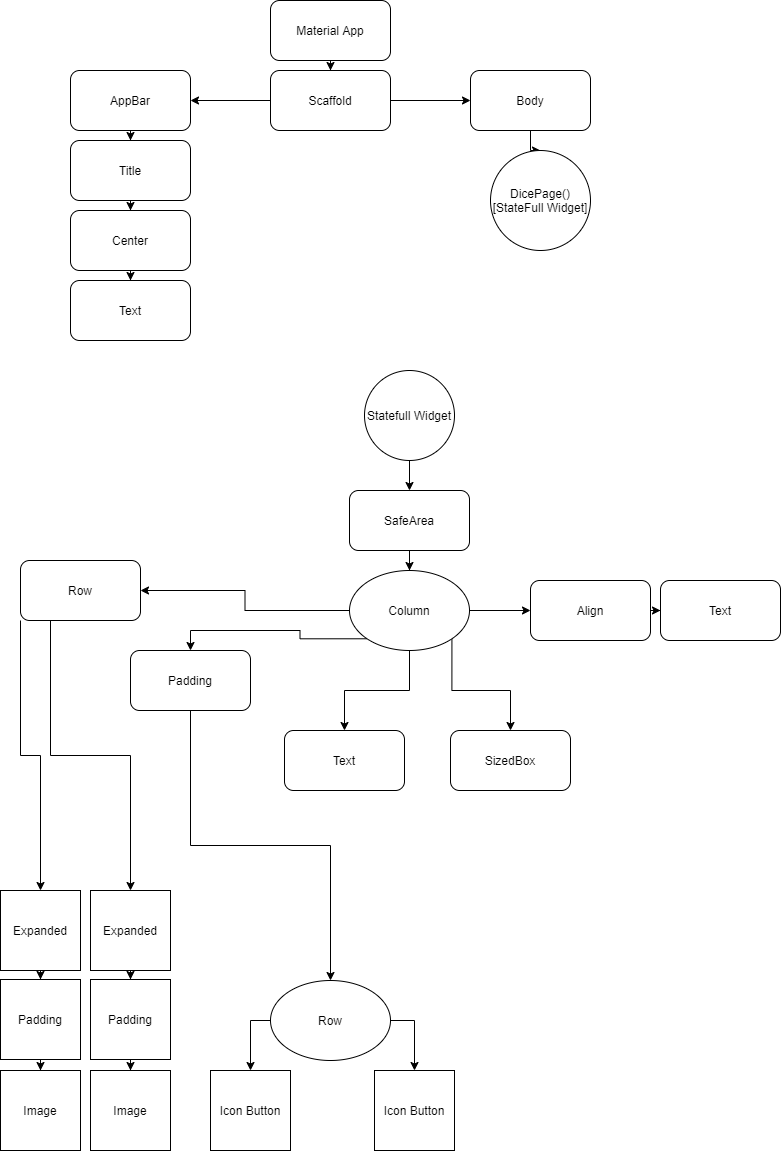

The diagram above was exported from draw.io. Its source (the exported page's mxGraphModel, read from the mxfile embedded in the PNG):
<mxGraphModel dx="868" dy="527" grid="1" gridSize="10" guides="1" tooltips="1" connect="1" arrows="1" fold="1" page="1" pageScale="1" pageWidth="827" pageHeight="1169" math="0" shadow="0">
  <root>
    <mxCell id="0" />
    <mxCell id="1" parent="0" />
    <mxCell id="eC9_oAtn03RgRBqyF4_4-3" value="" style="edgeStyle=orthogonalEdgeStyle;rounded=0;orthogonalLoop=1;jettySize=auto;html=1;" edge="1" parent="1" source="eC9_oAtn03RgRBqyF4_4-1" target="eC9_oAtn03RgRBqyF4_4-2">
      <mxGeometry relative="1" as="geometry" />
    </mxCell>
    <mxCell id="eC9_oAtn03RgRBqyF4_4-1" value="Material App" style="rounded=1;whiteSpace=wrap;html=1;" vertex="1" parent="1">
      <mxGeometry x="320" y="10" width="120" height="60" as="geometry" />
    </mxCell>
    <mxCell id="eC9_oAtn03RgRBqyF4_4-5" value="" style="edgeStyle=orthogonalEdgeStyle;rounded=0;orthogonalLoop=1;jettySize=auto;html=1;" edge="1" parent="1" source="eC9_oAtn03RgRBqyF4_4-2" target="eC9_oAtn03RgRBqyF4_4-4">
      <mxGeometry relative="1" as="geometry" />
    </mxCell>
    <mxCell id="eC9_oAtn03RgRBqyF4_4-7" value="" style="edgeStyle=orthogonalEdgeStyle;rounded=0;orthogonalLoop=1;jettySize=auto;html=1;" edge="1" parent="1" source="eC9_oAtn03RgRBqyF4_4-2" target="eC9_oAtn03RgRBqyF4_4-6">
      <mxGeometry relative="1" as="geometry" />
    </mxCell>
    <mxCell id="eC9_oAtn03RgRBqyF4_4-2" value="Scaffold" style="rounded=1;whiteSpace=wrap;html=1;" vertex="1" parent="1">
      <mxGeometry x="320" y="80" width="120" height="60" as="geometry" />
    </mxCell>
    <mxCell id="eC9_oAtn03RgRBqyF4_4-22" style="edgeStyle=orthogonalEdgeStyle;rounded=0;orthogonalLoop=1;jettySize=auto;html=1;exitX=0.5;exitY=1;exitDx=0;exitDy=0;" edge="1" parent="1" source="eC9_oAtn03RgRBqyF4_4-6" target="eC9_oAtn03RgRBqyF4_4-21">
      <mxGeometry relative="1" as="geometry" />
    </mxCell>
    <mxCell id="eC9_oAtn03RgRBqyF4_4-6" value="Body" style="rounded=1;whiteSpace=wrap;html=1;" vertex="1" parent="1">
      <mxGeometry x="520" y="80" width="120" height="60" as="geometry" />
    </mxCell>
    <mxCell id="eC9_oAtn03RgRBqyF4_4-9" value="" style="edgeStyle=orthogonalEdgeStyle;rounded=0;orthogonalLoop=1;jettySize=auto;html=1;" edge="1" parent="1" source="eC9_oAtn03RgRBqyF4_4-4" target="eC9_oAtn03RgRBqyF4_4-8">
      <mxGeometry relative="1" as="geometry" />
    </mxCell>
    <mxCell id="eC9_oAtn03RgRBqyF4_4-4" value="AppBar" style="rounded=1;whiteSpace=wrap;html=1;" vertex="1" parent="1">
      <mxGeometry x="120" y="80" width="120" height="60" as="geometry" />
    </mxCell>
    <mxCell id="eC9_oAtn03RgRBqyF4_4-11" value="" style="edgeStyle=orthogonalEdgeStyle;rounded=0;orthogonalLoop=1;jettySize=auto;html=1;" edge="1" parent="1" source="eC9_oAtn03RgRBqyF4_4-8" target="eC9_oAtn03RgRBqyF4_4-10">
      <mxGeometry relative="1" as="geometry" />
    </mxCell>
    <mxCell id="eC9_oAtn03RgRBqyF4_4-8" value="Title" style="rounded=1;whiteSpace=wrap;html=1;" vertex="1" parent="1">
      <mxGeometry x="120" y="150" width="120" height="60" as="geometry" />
    </mxCell>
    <mxCell id="eC9_oAtn03RgRBqyF4_4-13" value="" style="edgeStyle=orthogonalEdgeStyle;rounded=0;orthogonalLoop=1;jettySize=auto;html=1;" edge="1" parent="1" source="eC9_oAtn03RgRBqyF4_4-10" target="eC9_oAtn03RgRBqyF4_4-12">
      <mxGeometry relative="1" as="geometry" />
    </mxCell>
    <mxCell id="eC9_oAtn03RgRBqyF4_4-10" value="Center" style="rounded=1;whiteSpace=wrap;html=1;" vertex="1" parent="1">
      <mxGeometry x="120" y="220" width="120" height="60" as="geometry" />
    </mxCell>
    <mxCell id="eC9_oAtn03RgRBqyF4_4-12" value="Text" style="rounded=1;whiteSpace=wrap;html=1;" vertex="1" parent="1">
      <mxGeometry x="120" y="290" width="120" height="60" as="geometry" />
    </mxCell>
    <mxCell id="eC9_oAtn03RgRBqyF4_4-24" style="edgeStyle=orthogonalEdgeStyle;rounded=0;orthogonalLoop=1;jettySize=auto;html=1;exitX=0.5;exitY=1;exitDx=0;exitDy=0;entryX=0.5;entryY=0;entryDx=0;entryDy=0;" edge="1" parent="1" source="eC9_oAtn03RgRBqyF4_4-16" target="eC9_oAtn03RgRBqyF4_4-23">
      <mxGeometry relative="1" as="geometry" />
    </mxCell>
    <mxCell id="eC9_oAtn03RgRBqyF4_4-16" value="Statefull Widget" style="ellipse;whiteSpace=wrap;html=1;aspect=fixed;" vertex="1" parent="1">
      <mxGeometry x="414" y="380" width="90" height="90" as="geometry" />
    </mxCell>
    <mxCell id="eC9_oAtn03RgRBqyF4_4-21" value="&lt;span&gt;DicePage()&lt;/span&gt;&lt;br&gt;&lt;span&gt;[StateFull Widget]&lt;/span&gt;" style="ellipse;whiteSpace=wrap;html=1;aspect=fixed;" vertex="1" parent="1">
      <mxGeometry x="540" y="160" width="100" height="100" as="geometry" />
    </mxCell>
    <mxCell id="eC9_oAtn03RgRBqyF4_4-26" value="" style="edgeStyle=orthogonalEdgeStyle;rounded=0;orthogonalLoop=1;jettySize=auto;html=1;entryX=0.5;entryY=0;entryDx=0;entryDy=0;" edge="1" parent="1" source="eC9_oAtn03RgRBqyF4_4-23" target="eC9_oAtn03RgRBqyF4_4-27">
      <mxGeometry relative="1" as="geometry">
        <mxPoint x="459" y="580" as="targetPoint" />
      </mxGeometry>
    </mxCell>
    <mxCell id="eC9_oAtn03RgRBqyF4_4-23" value="SafeArea" style="rounded=1;whiteSpace=wrap;html=1;" vertex="1" parent="1">
      <mxGeometry x="399" y="500" width="120" height="60" as="geometry" />
    </mxCell>
    <mxCell id="eC9_oAtn03RgRBqyF4_4-29" style="edgeStyle=orthogonalEdgeStyle;rounded=0;orthogonalLoop=1;jettySize=auto;html=1;exitX=0;exitY=0.5;exitDx=0;exitDy=0;" edge="1" parent="1" source="eC9_oAtn03RgRBqyF4_4-27" target="eC9_oAtn03RgRBqyF4_4-28">
      <mxGeometry relative="1" as="geometry" />
    </mxCell>
    <mxCell id="eC9_oAtn03RgRBqyF4_4-34" style="edgeStyle=orthogonalEdgeStyle;rounded=0;orthogonalLoop=1;jettySize=auto;html=1;exitX=0;exitY=1;exitDx=0;exitDy=0;entryX=0.5;entryY=0;entryDx=0;entryDy=0;" edge="1" parent="1" source="eC9_oAtn03RgRBqyF4_4-27" target="eC9_oAtn03RgRBqyF4_4-30">
      <mxGeometry relative="1" as="geometry" />
    </mxCell>
    <mxCell id="eC9_oAtn03RgRBqyF4_4-35" style="edgeStyle=orthogonalEdgeStyle;rounded=0;orthogonalLoop=1;jettySize=auto;html=1;exitX=0.5;exitY=1;exitDx=0;exitDy=0;entryX=0.5;entryY=0;entryDx=0;entryDy=0;" edge="1" parent="1" source="eC9_oAtn03RgRBqyF4_4-27" target="eC9_oAtn03RgRBqyF4_4-31">
      <mxGeometry relative="1" as="geometry" />
    </mxCell>
    <mxCell id="eC9_oAtn03RgRBqyF4_4-36" style="edgeStyle=orthogonalEdgeStyle;rounded=0;orthogonalLoop=1;jettySize=auto;html=1;exitX=1;exitY=1;exitDx=0;exitDy=0;entryX=0.5;entryY=0;entryDx=0;entryDy=0;" edge="1" parent="1" source="eC9_oAtn03RgRBqyF4_4-27" target="eC9_oAtn03RgRBqyF4_4-32">
      <mxGeometry relative="1" as="geometry" />
    </mxCell>
    <mxCell id="eC9_oAtn03RgRBqyF4_4-37" style="edgeStyle=orthogonalEdgeStyle;rounded=0;orthogonalLoop=1;jettySize=auto;html=1;exitX=1;exitY=0.5;exitDx=0;exitDy=0;entryX=0;entryY=0.5;entryDx=0;entryDy=0;" edge="1" parent="1" source="eC9_oAtn03RgRBqyF4_4-27" target="eC9_oAtn03RgRBqyF4_4-33">
      <mxGeometry relative="1" as="geometry" />
    </mxCell>
    <mxCell id="eC9_oAtn03RgRBqyF4_4-27" value="Column" style="ellipse;whiteSpace=wrap;html=1;" vertex="1" parent="1">
      <mxGeometry x="399" y="580" width="120" height="80" as="geometry" />
    </mxCell>
    <mxCell id="eC9_oAtn03RgRBqyF4_4-39" style="edgeStyle=orthogonalEdgeStyle;rounded=0;orthogonalLoop=1;jettySize=auto;html=1;exitX=0;exitY=1;exitDx=0;exitDy=0;" edge="1" parent="1" source="eC9_oAtn03RgRBqyF4_4-28" target="eC9_oAtn03RgRBqyF4_4-38">
      <mxGeometry relative="1" as="geometry" />
    </mxCell>
    <mxCell id="eC9_oAtn03RgRBqyF4_4-49" style="edgeStyle=orthogonalEdgeStyle;rounded=0;orthogonalLoop=1;jettySize=auto;html=1;exitX=0.25;exitY=1;exitDx=0;exitDy=0;entryX=0.5;entryY=0;entryDx=0;entryDy=0;" edge="1" parent="1" source="eC9_oAtn03RgRBqyF4_4-28" target="eC9_oAtn03RgRBqyF4_4-45">
      <mxGeometry relative="1" as="geometry" />
    </mxCell>
    <mxCell id="eC9_oAtn03RgRBqyF4_4-28" value="Row" style="rounded=1;whiteSpace=wrap;html=1;" vertex="1" parent="1">
      <mxGeometry x="70" y="570" width="120" height="60" as="geometry" />
    </mxCell>
    <mxCell id="eC9_oAtn03RgRBqyF4_4-60" style="edgeStyle=orthogonalEdgeStyle;rounded=0;orthogonalLoop=1;jettySize=auto;html=1;exitX=0.5;exitY=1;exitDx=0;exitDy=0;entryX=0.5;entryY=0;entryDx=0;entryDy=0;" edge="1" parent="1" source="eC9_oAtn03RgRBqyF4_4-30" target="eC9_oAtn03RgRBqyF4_4-50">
      <mxGeometry relative="1" as="geometry" />
    </mxCell>
    <mxCell id="eC9_oAtn03RgRBqyF4_4-30" value="Padding" style="rounded=1;whiteSpace=wrap;html=1;" vertex="1" parent="1">
      <mxGeometry x="180" y="660" width="120" height="60" as="geometry" />
    </mxCell>
    <mxCell id="eC9_oAtn03RgRBqyF4_4-31" value="Text" style="rounded=1;whiteSpace=wrap;html=1;" vertex="1" parent="1">
      <mxGeometry x="334" y="740" width="120" height="60" as="geometry" />
    </mxCell>
    <mxCell id="eC9_oAtn03RgRBqyF4_4-32" value="SizedBox" style="rounded=1;whiteSpace=wrap;html=1;" vertex="1" parent="1">
      <mxGeometry x="500" y="740" width="120" height="60" as="geometry" />
    </mxCell>
    <mxCell id="eC9_oAtn03RgRBqyF4_4-59" value="" style="edgeStyle=orthogonalEdgeStyle;rounded=0;orthogonalLoop=1;jettySize=auto;html=1;" edge="1" parent="1" source="eC9_oAtn03RgRBqyF4_4-33" target="eC9_oAtn03RgRBqyF4_4-58">
      <mxGeometry relative="1" as="geometry" />
    </mxCell>
    <mxCell id="eC9_oAtn03RgRBqyF4_4-33" value="Align" style="rounded=1;whiteSpace=wrap;html=1;" vertex="1" parent="1">
      <mxGeometry x="580" y="590" width="120" height="60" as="geometry" />
    </mxCell>
    <mxCell id="eC9_oAtn03RgRBqyF4_4-58" value="Text" style="rounded=1;whiteSpace=wrap;html=1;" vertex="1" parent="1">
      <mxGeometry x="710" y="590" width="120" height="60" as="geometry" />
    </mxCell>
    <mxCell id="eC9_oAtn03RgRBqyF4_4-41" value="" style="edgeStyle=orthogonalEdgeStyle;rounded=0;orthogonalLoop=1;jettySize=auto;html=1;" edge="1" parent="1" source="eC9_oAtn03RgRBqyF4_4-38" target="eC9_oAtn03RgRBqyF4_4-40">
      <mxGeometry relative="1" as="geometry" />
    </mxCell>
    <mxCell id="eC9_oAtn03RgRBqyF4_4-38" value="Expanded" style="whiteSpace=wrap;html=1;aspect=fixed;" vertex="1" parent="1">
      <mxGeometry x="50" y="900" width="80" height="80" as="geometry" />
    </mxCell>
    <mxCell id="eC9_oAtn03RgRBqyF4_4-43" value="" style="edgeStyle=orthogonalEdgeStyle;rounded=0;orthogonalLoop=1;jettySize=auto;html=1;" edge="1" parent="1" source="eC9_oAtn03RgRBqyF4_4-40" target="eC9_oAtn03RgRBqyF4_4-42">
      <mxGeometry relative="1" as="geometry" />
    </mxCell>
    <mxCell id="eC9_oAtn03RgRBqyF4_4-40" value="Padding" style="whiteSpace=wrap;html=1;aspect=fixed;" vertex="1" parent="1">
      <mxGeometry x="50" y="989" width="80" height="80" as="geometry" />
    </mxCell>
    <mxCell id="eC9_oAtn03RgRBqyF4_4-42" value="Image" style="whiteSpace=wrap;html=1;aspect=fixed;" vertex="1" parent="1">
      <mxGeometry x="50" y="1080" width="80" height="80" as="geometry" />
    </mxCell>
    <mxCell id="eC9_oAtn03RgRBqyF4_4-44" value="" style="edgeStyle=orthogonalEdgeStyle;rounded=0;orthogonalLoop=1;jettySize=auto;html=1;" edge="1" parent="1" source="eC9_oAtn03RgRBqyF4_4-45" target="eC9_oAtn03RgRBqyF4_4-47">
      <mxGeometry relative="1" as="geometry" />
    </mxCell>
    <mxCell id="eC9_oAtn03RgRBqyF4_4-45" value="Expanded" style="whiteSpace=wrap;html=1;aspect=fixed;" vertex="1" parent="1">
      <mxGeometry x="140" y="900" width="80" height="80" as="geometry" />
    </mxCell>
    <mxCell id="eC9_oAtn03RgRBqyF4_4-46" value="" style="edgeStyle=orthogonalEdgeStyle;rounded=0;orthogonalLoop=1;jettySize=auto;html=1;" edge="1" parent="1" source="eC9_oAtn03RgRBqyF4_4-47" target="eC9_oAtn03RgRBqyF4_4-48">
      <mxGeometry relative="1" as="geometry" />
    </mxCell>
    <mxCell id="eC9_oAtn03RgRBqyF4_4-47" value="Padding" style="whiteSpace=wrap;html=1;aspect=fixed;" vertex="1" parent="1">
      <mxGeometry x="140" y="989" width="80" height="80" as="geometry" />
    </mxCell>
    <mxCell id="eC9_oAtn03RgRBqyF4_4-48" value="Image" style="whiteSpace=wrap;html=1;aspect=fixed;" vertex="1" parent="1">
      <mxGeometry x="140" y="1080" width="80" height="80" as="geometry" />
    </mxCell>
    <mxCell id="eC9_oAtn03RgRBqyF4_4-61" style="edgeStyle=orthogonalEdgeStyle;rounded=0;orthogonalLoop=1;jettySize=auto;html=1;exitX=0;exitY=0.5;exitDx=0;exitDy=0;entryX=0.5;entryY=0;entryDx=0;entryDy=0;" edge="1" parent="1" source="eC9_oAtn03RgRBqyF4_4-50" target="eC9_oAtn03RgRBqyF4_4-55">
      <mxGeometry relative="1" as="geometry" />
    </mxCell>
    <mxCell id="eC9_oAtn03RgRBqyF4_4-62" style="edgeStyle=orthogonalEdgeStyle;rounded=0;orthogonalLoop=1;jettySize=auto;html=1;exitX=1;exitY=0.5;exitDx=0;exitDy=0;entryX=0.5;entryY=0;entryDx=0;entryDy=0;" edge="1" parent="1" source="eC9_oAtn03RgRBqyF4_4-50" target="eC9_oAtn03RgRBqyF4_4-56">
      <mxGeometry relative="1" as="geometry" />
    </mxCell>
    <mxCell id="eC9_oAtn03RgRBqyF4_4-50" value="Row" style="ellipse;whiteSpace=wrap;html=1;" vertex="1" parent="1">
      <mxGeometry x="320" y="990" width="120" height="80" as="geometry" />
    </mxCell>
    <mxCell id="eC9_oAtn03RgRBqyF4_4-55" value="Icon Button" style="whiteSpace=wrap;html=1;aspect=fixed;" vertex="1" parent="1">
      <mxGeometry x="260" y="1080" width="80" height="80" as="geometry" />
    </mxCell>
    <mxCell id="eC9_oAtn03RgRBqyF4_4-56" value="Icon Button" style="whiteSpace=wrap;html=1;aspect=fixed;" vertex="1" parent="1">
      <mxGeometry x="424" y="1080" width="80" height="80" as="geometry" />
    </mxCell>
  </root>
</mxGraphModel>